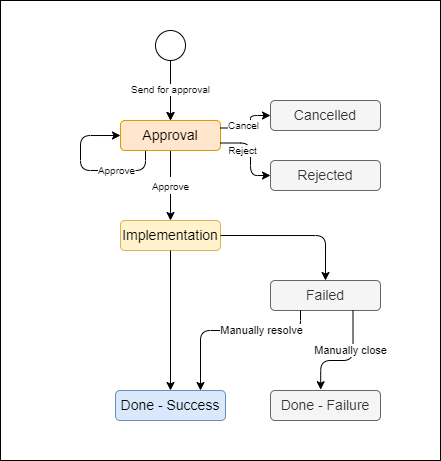

The diagram above was exported from draw.io. Its source (the exported page's mxGraphModel, read from the mxfile embedded in the PNG):
<mxGraphModel dx="1102" dy="198" grid="1" gridSize="10" guides="1" tooltips="1" connect="1" arrows="1" fold="1" page="1" pageScale="1" pageWidth="1169" pageHeight="827" math="0" shadow="0">
  <root>
    <mxCell id="BkB76BJ-GwqLZFKXFdCA-0" />
    <mxCell id="BkB76BJ-GwqLZFKXFdCA-1" parent="BkB76BJ-GwqLZFKXFdCA-0" />
    <mxCell id="ZcdaD9oQPGgnPyj_yqLU-0" value="" style="swimlane;childLayout=stackLayout;horizontal=1;fillColor=none;horizontalStack=1;resizeParent=1;resizeParentMax=0;resizeLast=0;collapsible=0;strokeColor=none;stackBorder=10;stackSpacing=-12;resizable=1;align=center;points=[];fontColor=#000000;startSize=0;" parent="BkB76BJ-GwqLZFKXFdCA-1" vertex="1">
      <mxGeometry x="100" y="930" width="630" height="60" as="geometry" />
    </mxCell>
    <mxCell id="ZcdaD9oQPGgnPyj_yqLU-1" value="REQUEST ACCESS" style="shape=step;perimeter=stepPerimeter;fixedSize=1;points=[];strokeWidth=2;fillColor=#f5f5f5;fontColor=#333333;strokeColor=#000000;fontStyle=1" parent="ZcdaD9oQPGgnPyj_yqLU-0" vertex="1">
      <mxGeometry x="10" y="10" width="160" height="40" as="geometry" />
    </mxCell>
    <mxCell id="ZcdaD9oQPGgnPyj_yqLU-2" value="APPROVAL" style="shape=step;perimeter=stepPerimeter;fixedSize=1;points=[];strokeWidth=2;fillColor=#ffe6cc;strokeColor=#000000;fontStyle=1" parent="ZcdaD9oQPGgnPyj_yqLU-0" vertex="1">
      <mxGeometry x="158" y="10" width="162" height="40" as="geometry" />
    </mxCell>
    <mxCell id="ZcdaD9oQPGgnPyj_yqLU-3" value="IMPLEMENTATION" style="shape=step;perimeter=stepPerimeter;fixedSize=1;points=[];strokeWidth=2;fillColor=#fff2cc;strokeColor=#000000;fontStyle=1" parent="ZcdaD9oQPGgnPyj_yqLU-0" vertex="1">
      <mxGeometry x="308" y="10" width="162" height="40" as="geometry" />
    </mxCell>
    <mxCell id="ZcdaD9oQPGgnPyj_yqLU-4" value="ACCESS GRANTED" style="shape=step;perimeter=stepPerimeter;fixedSize=1;points=[];strokeWidth=2;fillColor=#dae8fc;fontStyle=1;strokeColor=#000000;" parent="ZcdaD9oQPGgnPyj_yqLU-0" vertex="1">
      <mxGeometry x="458" y="10" width="162" height="40" as="geometry" />
    </mxCell>
  </root>
</mxGraphModel>